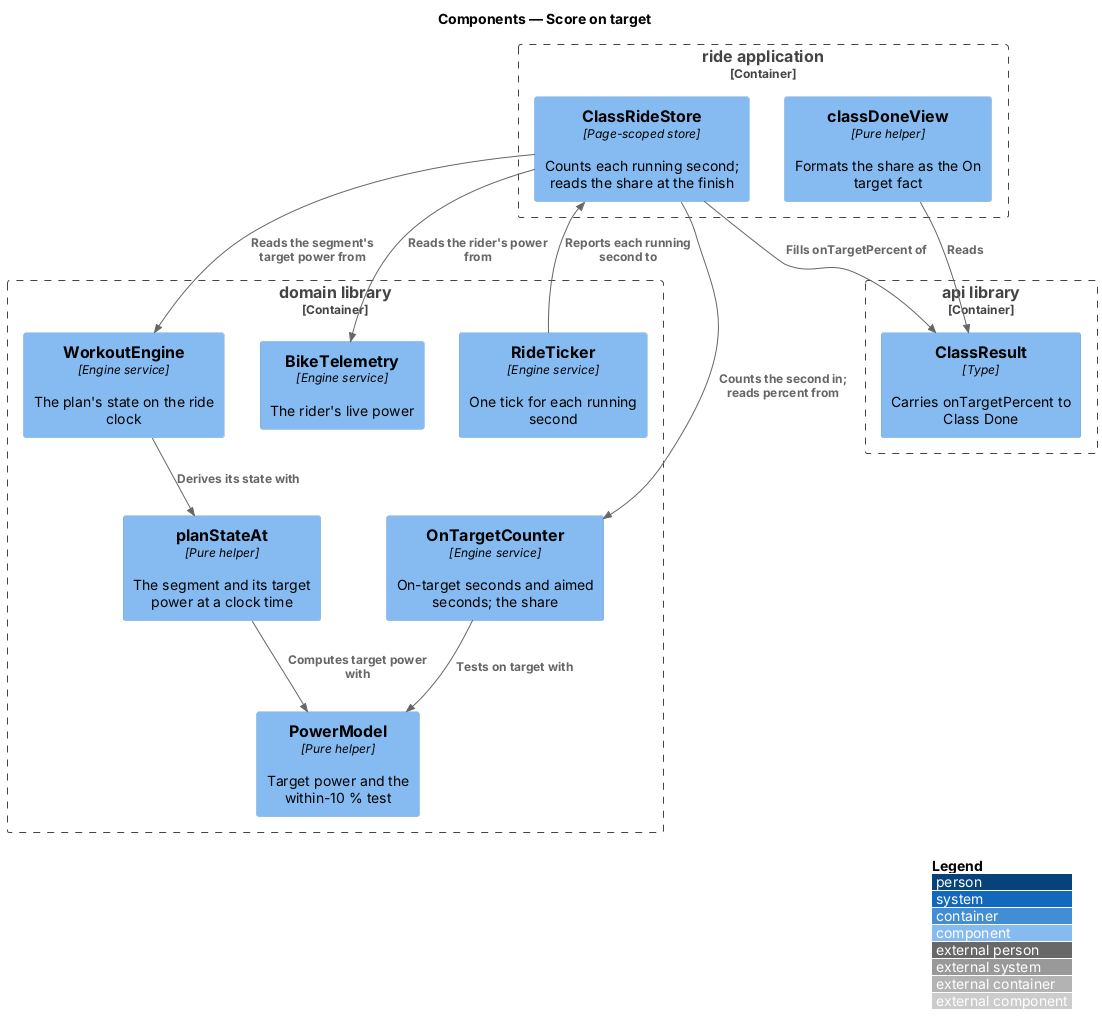

The diagram above was rendered by PlantUML. Its source (embedded in the PNG):
@startuml
!include <C4/C4_Component>
LAYOUT_WITH_LEGEND()
title Components — Score on target

Container_Boundary(ride, "ride application") {
  Component(rideStore, "ClassRideStore", "Page-scoped store", "Counts each running second; reads the share at the finish")
  Component(view, "classDoneView", "Pure helper", "Formats the share as the On target fact")
}
Container_Boundary(domain, "domain library") {
  Component(counter, "OnTargetCounter", "Engine service", "On-target seconds and aimed seconds; the share")
  Component(power, "PowerModel", "Pure helper", "Target power and the within-10 % test")
  Component(plan, "planStateAt", "Pure helper", "The segment and its target power at a clock time")
  Component(engine, "WorkoutEngine", "Engine service", "The plan's state on the ride clock")
  Component(telemetry, "BikeTelemetry", "Engine service", "The rider's live power")
  Component(ticker, "RideTicker", "Engine service", "One tick for each running second")
}
Container_Boundary(api, "api library") {
  Component(result, "ClassResult", "Type", "Carries onTargetPercent to Class Done")
}

Rel(ticker, rideStore, "Reports each running second to")
Rel(rideStore, engine, "Reads the segment's target power from")
Rel(engine, plan, "Derives its state with")
Rel(plan, power, "Computes target power with")
Rel(rideStore, telemetry, "Reads the rider's power from")
Rel(rideStore, counter, "Counts the second in; reads percent from")
Rel(counter, power, "Tests on target with")
Rel(rideStore, result, "Fills onTargetPercent of")
Rel(view, result, "Reads")
@enduml